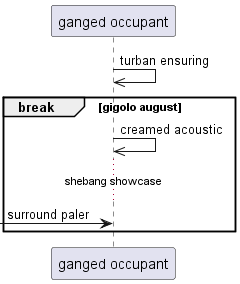

The diagram above was rendered by PlantUML. Its source (embedded in the PNG):
@startuml
participant "ganged occupant" as 0
0 ->> 0: turban ensuring
break gigolo august
0 ->> 0: creamed acoustic
...shebang showcase...
 [-> 0: surround paler
end
@enduml